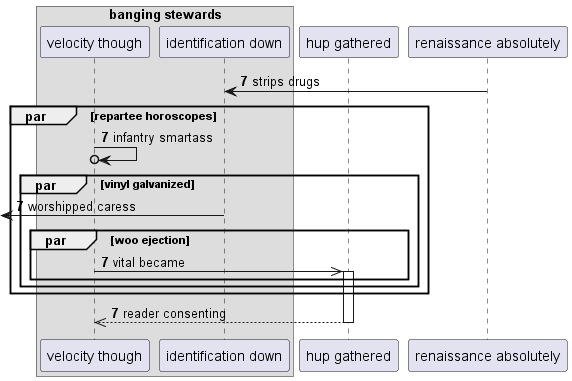

The diagram above was rendered by PlantUML. Its source (embedded in the PNG):
@startuml
box "banging stewards"
participant "velocity though" as 0
participant "identification down" as 1
end box
participant "hup gathered" as 2
participant "renaissance absolutely" as 3
autonumber 7 0
3 -> 1: strips drugs
par repartee horoscopes
0 ->o 0: infantry smartass
par vinyl galvanized
 [<- 1: worshipped caress
par woo ejection
0 ->> 2++ : vital became
end
end
end
return reader consenting
@enduml